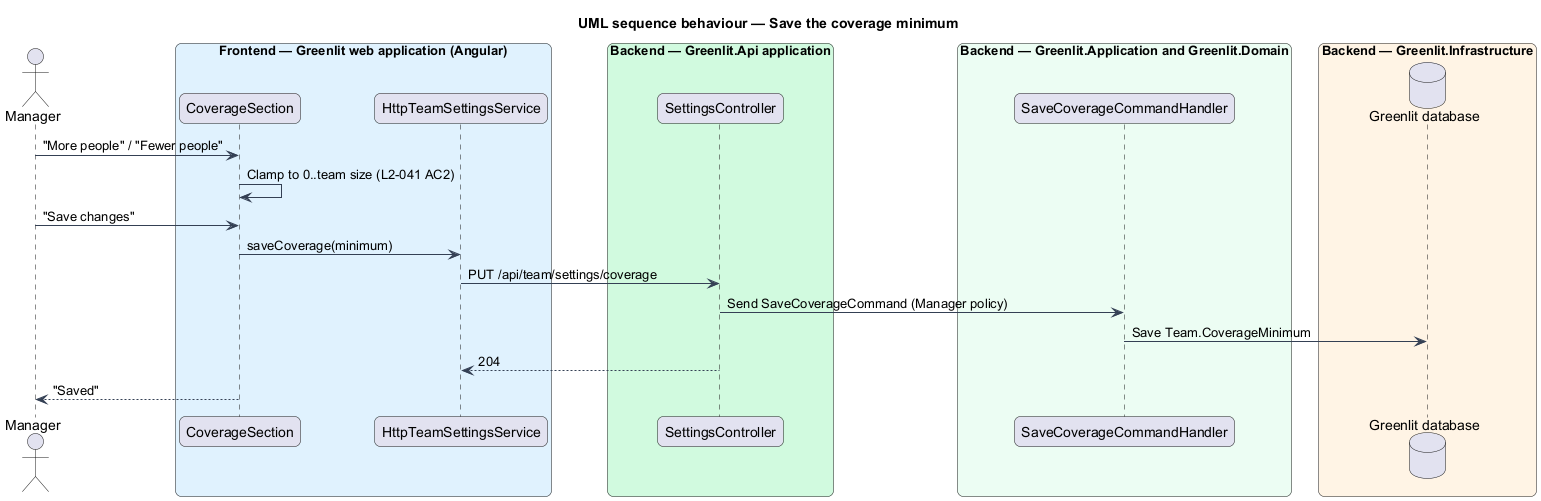

The diagram above was rendered by PlantUML. Its source (embedded in the PNG):
@startuml
title UML sequence behaviour — Save the coverage minimum
skinparam backgroundColor #FFFFFF
skinparam shadowing false
skinparam roundcorner 12
skinparam defaultFontName Arial
skinparam ArrowColor #344054
skinparam rectangle {
  BorderColor #344054
  FontColor #101828
}
skinparam package {
  BorderColor #667085
  FontColor #101828
  BackgroundColor #F9FAFB
}
actor "Manager" as actor
box "Frontend — Greenlit web application (Angular)" #E0F2FE
  participant "CoverageSection" as section
  participant "HttpTeamSettingsService" as client
end box
box "Backend — Greenlit.Api application" #D1FADF
  participant "SettingsController" as ctrl
end box
box "Backend — Greenlit.Application and Greenlit.Domain" #ECFDF3
  participant "SaveCoverageCommandHandler" as handler
end box
box "Backend — Greenlit.Infrastructure" #FFF4E5
  database "Greenlit database" as db
end box
actor -> section : "More people" / "Fewer people"
section -> section : Clamp to 0..team size (L2-041 AC2)
actor -> section : "Save changes"
section -> client : saveCoverage(minimum)
client -> ctrl : PUT /api/team/settings/coverage
ctrl -> handler : Send SaveCoverageCommand (Manager policy)
handler -> db : Save Team.CoverageMinimum
ctrl --> client : 204
section --> actor : "Saved"
@enduml